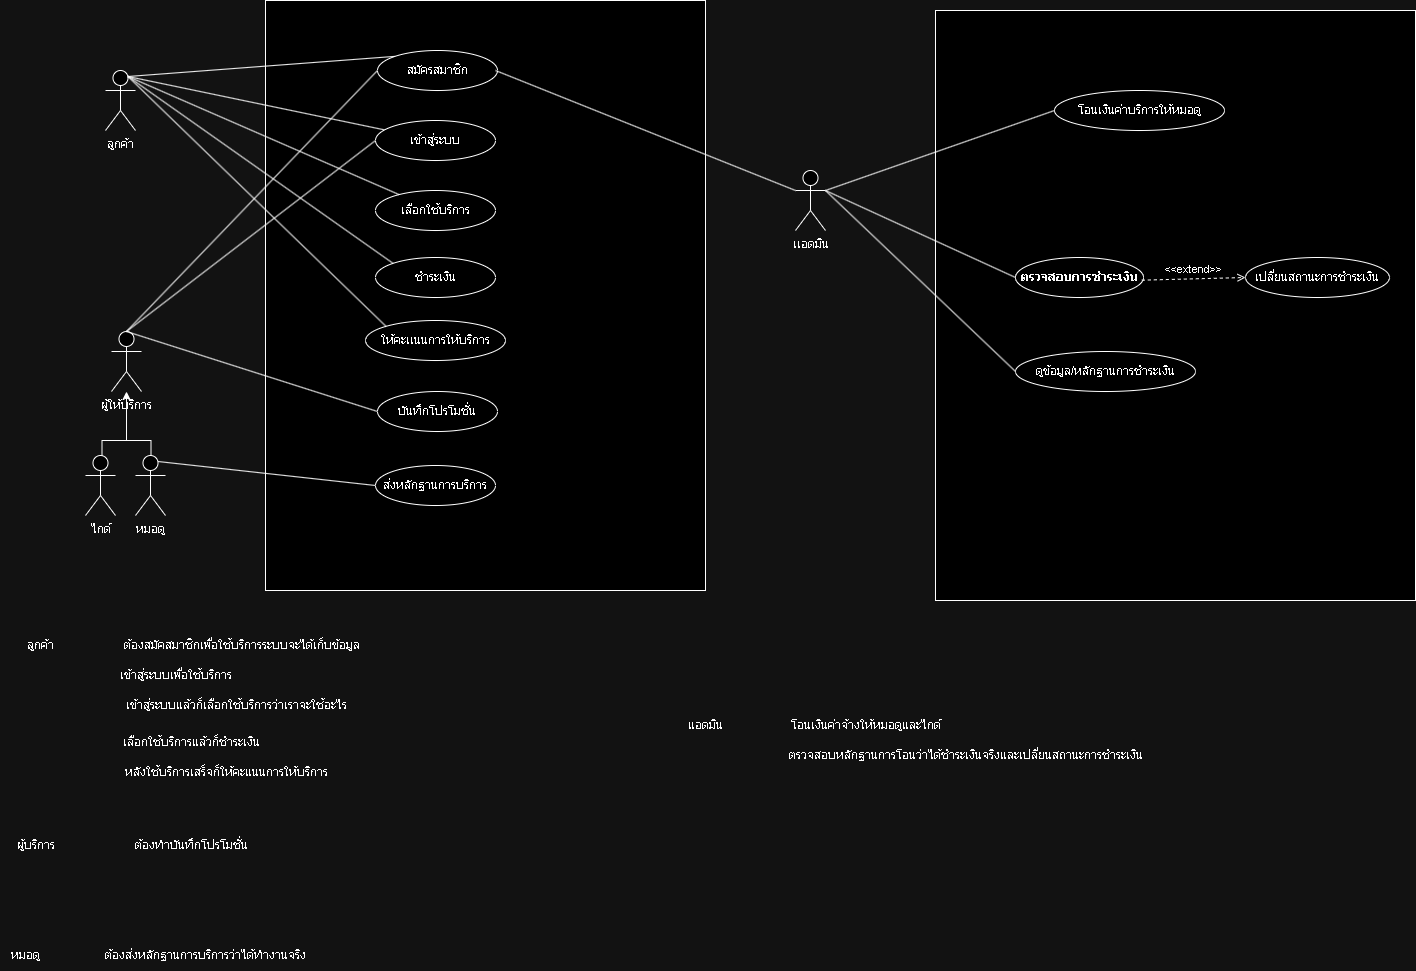

The diagram above was exported from draw.io. Its source (the exported page's mxGraphModel, read from the mxfile embedded in the PNG):
<mxGraphModel dx="2603" dy="758" grid="1" gridSize="10" guides="1" tooltips="1" connect="1" arrows="1" fold="1" page="1" pageScale="1" pageWidth="1169" pageHeight="827" math="0" shadow="0">
  <root>
    <mxCell id="0" />
    <mxCell id="1" parent="0" />
    <mxCell id="Uv6PE13jiMunVCfEU0Ns-61" value="" style="rounded=0;whiteSpace=wrap;html=1;" parent="1" vertex="1">
      <mxGeometry x="880" y="110" width="480" height="590" as="geometry" />
    </mxCell>
    <mxCell id="Uv6PE13jiMunVCfEU0Ns-54" value="" style="rounded=0;whiteSpace=wrap;html=1;" parent="1" vertex="1">
      <mxGeometry x="210" y="100" width="440" height="590" as="geometry" />
    </mxCell>
    <mxCell id="Uv6PE13jiMunVCfEU0Ns-1" value="ลูกค้า" style="shape=umlActor;verticalLabelPosition=bottom;verticalAlign=top;html=1;outlineConnect=0;" parent="1" vertex="1">
      <mxGeometry x="50" y="170" width="30" height="60" as="geometry" />
    </mxCell>
    <mxCell id="Uv6PE13jiMunVCfEU0Ns-6" value="ไกด์" style="shape=umlActor;verticalLabelPosition=bottom;verticalAlign=top;html=1;outlineConnect=0;" parent="1" vertex="1">
      <mxGeometry x="30" y="555" width="30" height="60" as="geometry" />
    </mxCell>
    <mxCell id="Uv6PE13jiMunVCfEU0Ns-9" value="เเอดมิน" style="shape=umlActor;verticalLabelPosition=bottom;verticalAlign=top;html=1;outlineConnect=0;" parent="1" vertex="1">
      <mxGeometry x="740" y="270" width="30" height="60" as="geometry" />
    </mxCell>
    <mxCell id="Uv6PE13jiMunVCfEU0Ns-10" value="สมัครสมาชิก" style="ellipse;whiteSpace=wrap;html=1;" parent="1" vertex="1">
      <mxGeometry x="322" y="150" width="120" height="40" as="geometry" />
    </mxCell>
    <mxCell id="Uv6PE13jiMunVCfEU0Ns-12" value="เลือกใช้บริการ" style="ellipse;whiteSpace=wrap;html=1;" parent="1" vertex="1">
      <mxGeometry x="320" y="290" width="120" height="40" as="geometry" />
    </mxCell>
    <mxCell id="Uv6PE13jiMunVCfEU0Ns-13" value="ชำระเงิน" style="ellipse;whiteSpace=wrap;html=1;" parent="1" vertex="1">
      <mxGeometry x="320" y="357" width="120" height="40" as="geometry" />
    </mxCell>
    <mxCell id="Uv6PE13jiMunVCfEU0Ns-14" value="ให้คะเเนนการให้บริการ" style="ellipse;whiteSpace=wrap;html=1;" parent="1" vertex="1">
      <mxGeometry x="310" y="420" width="140" height="40" as="geometry" />
    </mxCell>
    <mxCell id="Uv6PE13jiMunVCfEU0Ns-15" style="edgeStyle=orthogonalEdgeStyle;rounded=0;orthogonalLoop=1;jettySize=auto;html=1;exitX=0.5;exitY=1;exitDx=0;exitDy=0;" parent="1" source="Uv6PE13jiMunVCfEU0Ns-10" target="Uv6PE13jiMunVCfEU0Ns-10" edge="1">
      <mxGeometry relative="1" as="geometry" />
    </mxCell>
    <mxCell id="Uv6PE13jiMunVCfEU0Ns-23" value="" style="endArrow=none;html=1;rounded=0;exitX=0.75;exitY=0.1;exitDx=0;exitDy=0;exitPerimeter=0;entryX=0;entryY=0;entryDx=0;entryDy=0;" parent="1" source="Uv6PE13jiMunVCfEU0Ns-1" target="Uv6PE13jiMunVCfEU0Ns-10" edge="1">
      <mxGeometry width="50" height="50" relative="1" as="geometry">
        <mxPoint x="109" y="204" as="sourcePoint" />
        <mxPoint x="263" y="160" as="targetPoint" />
      </mxGeometry>
    </mxCell>
    <mxCell id="Uv6PE13jiMunVCfEU0Ns-24" value="" style="endArrow=none;html=1;rounded=0;exitX=0.75;exitY=0.1;exitDx=0;exitDy=0;exitPerimeter=0;" parent="1" source="Uv6PE13jiMunVCfEU0Ns-1" target="Uv6PE13jiMunVCfEU0Ns-11" edge="1">
      <mxGeometry width="50" height="50" relative="1" as="geometry">
        <mxPoint x="110" y="207" as="sourcePoint" />
        <mxPoint x="260" y="230" as="targetPoint" />
      </mxGeometry>
    </mxCell>
    <mxCell id="Uv6PE13jiMunVCfEU0Ns-25" value="" style="endArrow=none;html=1;rounded=0;exitX=0.75;exitY=0.1;exitDx=0;exitDy=0;exitPerimeter=0;" parent="1" source="Uv6PE13jiMunVCfEU0Ns-1" target="Uv6PE13jiMunVCfEU0Ns-12" edge="1">
      <mxGeometry width="50" height="50" relative="1" as="geometry">
        <mxPoint x="107" y="205" as="sourcePoint" />
        <mxPoint x="260" y="297" as="targetPoint" />
      </mxGeometry>
    </mxCell>
    <mxCell id="Uv6PE13jiMunVCfEU0Ns-26" value="" style="endArrow=none;html=1;rounded=0;exitX=0.75;exitY=0.1;exitDx=0;exitDy=0;exitPerimeter=0;entryX=0;entryY=0;entryDx=0;entryDy=0;" parent="1" source="Uv6PE13jiMunVCfEU0Ns-1" target="Uv6PE13jiMunVCfEU0Ns-13" edge="1">
      <mxGeometry width="50" height="50" relative="1" as="geometry">
        <mxPoint x="108" y="206" as="sourcePoint" />
        <mxPoint x="260" y="367" as="targetPoint" />
      </mxGeometry>
    </mxCell>
    <mxCell id="Uv6PE13jiMunVCfEU0Ns-27" value="" style="endArrow=none;html=1;rounded=0;exitX=0.75;exitY=0.1;exitDx=0;exitDy=0;exitPerimeter=0;entryX=0;entryY=0;entryDx=0;entryDy=0;" parent="1" source="Uv6PE13jiMunVCfEU0Ns-1" target="Uv6PE13jiMunVCfEU0Ns-14" edge="1">
      <mxGeometry width="50" height="50" relative="1" as="geometry">
        <mxPoint x="108" y="203" as="sourcePoint" />
        <mxPoint x="250" y="429" as="targetPoint" />
      </mxGeometry>
    </mxCell>
    <mxCell id="Uv6PE13jiMunVCfEU0Ns-28" value="บันทึกโปรโมชั่น" style="ellipse;whiteSpace=wrap;html=1;" parent="1" vertex="1">
      <mxGeometry x="322" y="491" width="120" height="40" as="geometry" />
    </mxCell>
    <mxCell id="Uv6PE13jiMunVCfEU0Ns-11" value="เข้าสู่ระบบ" style="ellipse;whiteSpace=wrap;html=1;" parent="1" vertex="1">
      <mxGeometry x="320" y="220" width="120" height="40" as="geometry" />
    </mxCell>
    <mxCell id="Uv6PE13jiMunVCfEU0Ns-33" value="หมอดู" style="shape=umlActor;verticalLabelPosition=bottom;verticalAlign=top;html=1;outlineConnect=0;" parent="1" vertex="1">
      <mxGeometry x="80" y="555" width="30" height="60" as="geometry" />
    </mxCell>
    <mxCell id="Uv6PE13jiMunVCfEU0Ns-36" value="ผู้ให้บริการ" style="shape=umlActor;verticalLabelPosition=bottom;verticalAlign=top;html=1;outlineConnect=0;" parent="1" vertex="1">
      <mxGeometry x="56" y="431" width="30" height="60" as="geometry" />
    </mxCell>
    <mxCell id="Uv6PE13jiMunVCfEU0Ns-48" style="edgeStyle=orthogonalEdgeStyle;rounded=0;orthogonalLoop=1;jettySize=auto;html=1;" parent="1" source="Uv6PE13jiMunVCfEU0Ns-44" target="Uv6PE13jiMunVCfEU0Ns-36" edge="1">
      <mxGeometry relative="1" as="geometry">
        <mxPoint x="71" y="520" as="targetPoint" />
      </mxGeometry>
    </mxCell>
    <mxCell id="Uv6PE13jiMunVCfEU0Ns-44" value="" style="shape=partialRectangle;whiteSpace=wrap;html=1;bottom=1;right=1;left=1;top=0;fillColor=none;routingCenterX=-0.5;rotation=-180;" parent="1" vertex="1">
      <mxGeometry x="46.5" y="540" width="49" height="15" as="geometry" />
    </mxCell>
    <mxCell id="Uv6PE13jiMunVCfEU0Ns-49" value="" style="endArrow=none;html=1;rounded=0;entryX=0;entryY=0.5;entryDx=0;entryDy=0;exitX=0.5;exitY=0;exitDx=0;exitDy=0;exitPerimeter=0;" parent="1" source="Uv6PE13jiMunVCfEU0Ns-36" target="Uv6PE13jiMunVCfEU0Ns-10" edge="1">
      <mxGeometry width="50" height="50" relative="1" as="geometry">
        <mxPoint x="130" y="420" as="sourcePoint" />
        <mxPoint x="180" y="370" as="targetPoint" />
      </mxGeometry>
    </mxCell>
    <mxCell id="Uv6PE13jiMunVCfEU0Ns-50" value="" style="endArrow=none;html=1;rounded=0;entryX=0;entryY=0.5;entryDx=0;entryDy=0;exitX=0.5;exitY=0;exitDx=0;exitDy=0;exitPerimeter=0;" parent="1" source="Uv6PE13jiMunVCfEU0Ns-36" target="Uv6PE13jiMunVCfEU0Ns-11" edge="1">
      <mxGeometry width="50" height="50" relative="1" as="geometry">
        <mxPoint x="130" y="420" as="sourcePoint" />
        <mxPoint x="180" y="370" as="targetPoint" />
      </mxGeometry>
    </mxCell>
    <mxCell id="Uv6PE13jiMunVCfEU0Ns-51" value="" style="endArrow=none;html=1;rounded=0;entryX=0;entryY=0.5;entryDx=0;entryDy=0;exitX=0.5;exitY=0;exitDx=0;exitDy=0;exitPerimeter=0;" parent="1" source="Uv6PE13jiMunVCfEU0Ns-36" target="Uv6PE13jiMunVCfEU0Ns-28" edge="1">
      <mxGeometry width="50" height="50" relative="1" as="geometry">
        <mxPoint x="71" y="430" as="sourcePoint" />
        <mxPoint x="180" y="370" as="targetPoint" />
      </mxGeometry>
    </mxCell>
    <mxCell id="Uv6PE13jiMunVCfEU0Ns-53" value="ตรวจสอบการชำระเงิน" style="ellipse;whiteSpace=wrap;html=1;fontStyle=1" parent="1" vertex="1">
      <mxGeometry x="960" y="357" width="128" height="40" as="geometry" />
    </mxCell>
    <mxCell id="Uv6PE13jiMunVCfEU0Ns-71" value="เปลี่ยนสถานะการชำระเงิน" style="ellipse;whiteSpace=wrap;html=1;" parent="1" vertex="1">
      <mxGeometry x="1190" y="357" width="144" height="40" as="geometry" />
    </mxCell>
    <mxCell id="Uv6PE13jiMunVCfEU0Ns-72" value="" style="endArrow=none;html=1;rounded=0;entryX=0;entryY=0.5;entryDx=0;entryDy=0;exitX=1;exitY=0.3333333333333333;exitDx=0;exitDy=0;exitPerimeter=0;" parent="1" source="Uv6PE13jiMunVCfEU0Ns-9" target="Uv6PE13jiMunVCfEU0Ns-53" edge="1">
      <mxGeometry width="50" height="50" relative="1" as="geometry">
        <mxPoint x="810" y="540" as="sourcePoint" />
        <mxPoint x="976.0000000000005" y="451" as="targetPoint" />
      </mxGeometry>
    </mxCell>
    <mxCell id="Uv6PE13jiMunVCfEU0Ns-75" value="&amp;lt;&amp;lt;extend&amp;gt;&amp;gt;" style="html=1;verticalAlign=bottom;labelBackgroundColor=none;endArrow=open;endFill=0;dashed=1;rounded=0;entryX=0;entryY=0.5;entryDx=0;entryDy=0;exitX=0.987;exitY=0.567;exitDx=0;exitDy=0;exitPerimeter=0;" parent="1" source="Uv6PE13jiMunVCfEU0Ns-53" target="Uv6PE13jiMunVCfEU0Ns-71" edge="1">
      <mxGeometry width="160" relative="1" as="geometry">
        <mxPoint x="1104" y="609" as="sourcePoint" />
        <mxPoint x="1214" y="609" as="targetPoint" />
      </mxGeometry>
    </mxCell>
    <mxCell id="Uv6PE13jiMunVCfEU0Ns-76" value="โอนเงินค่าบริการให้หมอดู" style="ellipse;whiteSpace=wrap;html=1;" parent="1" vertex="1">
      <mxGeometry x="999" y="190" width="170" height="40" as="geometry" />
    </mxCell>
    <mxCell id="Uv6PE13jiMunVCfEU0Ns-77" value="" style="endArrow=none;html=1;rounded=0;entryX=0;entryY=0.5;entryDx=0;entryDy=0;exitX=1;exitY=0.3333333333333333;exitDx=0;exitDy=0;exitPerimeter=0;" parent="1" source="Uv6PE13jiMunVCfEU0Ns-9" target="Uv6PE13jiMunVCfEU0Ns-76" edge="1">
      <mxGeometry width="50" height="50" relative="1" as="geometry">
        <mxPoint x="770" y="420" as="sourcePoint" />
        <mxPoint x="820" y="370" as="targetPoint" />
      </mxGeometry>
    </mxCell>
    <mxCell id="Uv6PE13jiMunVCfEU0Ns-84" value="ส่งหลักฐานการบริการ" style="ellipse;whiteSpace=wrap;html=1;" parent="1" vertex="1">
      <mxGeometry x="320" y="565" width="120" height="40" as="geometry" />
    </mxCell>
    <mxCell id="Uv6PE13jiMunVCfEU0Ns-85" value="" style="endArrow=none;html=1;rounded=0;entryX=0;entryY=0.5;entryDx=0;entryDy=0;exitX=0.75;exitY=0.1;exitDx=0;exitDy=0;exitPerimeter=0;" parent="1" source="Uv6PE13jiMunVCfEU0Ns-33" target="Uv6PE13jiMunVCfEU0Ns-84" edge="1">
      <mxGeometry width="50" height="50" relative="1" as="geometry">
        <mxPoint x="490" y="400" as="sourcePoint" />
        <mxPoint x="540" y="350" as="targetPoint" />
      </mxGeometry>
    </mxCell>
    <mxCell id="Uv6PE13jiMunVCfEU0Ns-87" value="ดูข้อมูล/หลักฐานการชำระเงิน" style="ellipse;whiteSpace=wrap;html=1;" parent="1" vertex="1">
      <mxGeometry x="960" y="451" width="180" height="40" as="geometry" />
    </mxCell>
    <mxCell id="Uv6PE13jiMunVCfEU0Ns-88" value="" style="endArrow=none;html=1;rounded=0;entryX=0;entryY=0.5;entryDx=0;entryDy=0;exitX=1;exitY=0.3333333333333333;exitDx=0;exitDy=0;exitPerimeter=0;" parent="1" source="Uv6PE13jiMunVCfEU0Ns-9" target="Uv6PE13jiMunVCfEU0Ns-87" edge="1">
      <mxGeometry width="50" height="50" relative="1" as="geometry">
        <mxPoint x="590" y="390" as="sourcePoint" />
        <mxPoint x="640" y="340" as="targetPoint" />
      </mxGeometry>
    </mxCell>
    <mxCell id="Uv6PE13jiMunVCfEU0Ns-89" value="" style="endArrow=none;html=1;rounded=0;entryX=0;entryY=0.3333333333333333;entryDx=0;entryDy=0;entryPerimeter=0;" parent="1" target="Uv6PE13jiMunVCfEU0Ns-9" edge="1">
      <mxGeometry width="50" height="50" relative="1" as="geometry">
        <mxPoint x="440" y="170" as="sourcePoint" />
        <mxPoint x="530" y="350" as="targetPoint" />
      </mxGeometry>
    </mxCell>
    <mxCell id="tffIv7jC9zkG8egTPjTs-1" value="ต้องสมัคสมาชิกเพื่อใช้บริการระบบจะได้เก็บข้อมูล&lt;br&gt;" style="text;html=1;align=center;verticalAlign=middle;resizable=0;points=[];autosize=1;strokeColor=none;fillColor=none;" parent="1" vertex="1">
      <mxGeometry x="56" y="730" width="260" height="30" as="geometry" />
    </mxCell>
    <mxCell id="tffIv7jC9zkG8egTPjTs-3" value="เข้าสู่ระบบเพื่อใช้บริการ" style="text;html=1;align=center;verticalAlign=middle;resizable=0;points=[];autosize=1;strokeColor=none;fillColor=none;" parent="1" vertex="1">
      <mxGeometry x="50" y="760" width="140" height="30" as="geometry" />
    </mxCell>
    <mxCell id="tffIv7jC9zkG8egTPjTs-4" value="เข้าสู่ระบบแล้วก็เลือกใช้บริการว่าเราจะใช้อะไร" style="text;html=1;align=center;verticalAlign=middle;resizable=0;points=[];autosize=1;strokeColor=none;fillColor=none;" parent="1" vertex="1">
      <mxGeometry x="56" y="790" width="250" height="30" as="geometry" />
    </mxCell>
    <mxCell id="tffIv7jC9zkG8egTPjTs-5" value="ลูกค้า" style="text;html=1;align=center;verticalAlign=middle;resizable=0;points=[];autosize=1;strokeColor=none;fillColor=none;" parent="1" vertex="1">
      <mxGeometry x="-40" y="730" width="50" height="30" as="geometry" />
    </mxCell>
    <mxCell id="tffIv7jC9zkG8egTPjTs-6" value="เลือกใช้บริการแล้วก็ชำระเงิน" style="text;html=1;align=center;verticalAlign=middle;resizable=0;points=[];autosize=1;strokeColor=none;fillColor=none;" parent="1" vertex="1">
      <mxGeometry x="56" y="827" width="160" height="30" as="geometry" />
    </mxCell>
    <mxCell id="tffIv7jC9zkG8egTPjTs-7" value="หลังใช้บริการเสร็จก็ให้คะแนนการให้บริการ" style="text;html=1;align=center;verticalAlign=middle;resizable=0;points=[];autosize=1;strokeColor=none;fillColor=none;" parent="1" vertex="1">
      <mxGeometry x="56" y="857" width="230" height="30" as="geometry" />
    </mxCell>
    <mxCell id="tffIv7jC9zkG8egTPjTs-8" value="ผู้บริการ" style="text;html=1;align=center;verticalAlign=middle;resizable=0;points=[];autosize=1;strokeColor=none;fillColor=none;" parent="1" vertex="1">
      <mxGeometry x="-50" y="930" width="60" height="30" as="geometry" />
    </mxCell>
    <mxCell id="tffIv7jC9zkG8egTPjTs-9" value="หมอดู" style="text;html=1;align=center;verticalAlign=middle;resizable=0;points=[];autosize=1;strokeColor=none;fillColor=none;" parent="1" vertex="1">
      <mxGeometry x="-55" y="1040" width="50" height="30" as="geometry" />
    </mxCell>
    <mxCell id="tffIv7jC9zkG8egTPjTs-10" value="ต้องส่งหลักฐานการบริการว่าได้ทำงานจริง" style="text;html=1;align=center;verticalAlign=middle;resizable=0;points=[];autosize=1;strokeColor=none;fillColor=none;" parent="1" vertex="1">
      <mxGeometry x="40" y="1040" width="220" height="30" as="geometry" />
    </mxCell>
    <mxCell id="tffIv7jC9zkG8egTPjTs-11" value="ต้องทำบันทึกโปรโมชั่น" style="text;html=1;align=center;verticalAlign=middle;resizable=0;points=[];autosize=1;strokeColor=none;fillColor=none;" parent="1" vertex="1">
      <mxGeometry x="66" y="930" width="140" height="30" as="geometry" />
    </mxCell>
    <mxCell id="tffIv7jC9zkG8egTPjTs-12" value="แอดมิน" style="text;html=1;align=center;verticalAlign=middle;resizable=0;points=[];autosize=1;strokeColor=none;fillColor=none;" parent="1" vertex="1">
      <mxGeometry x="620" y="810" width="60" height="30" as="geometry" />
    </mxCell>
    <mxCell id="tffIv7jC9zkG8egTPjTs-13" value="โอนเงินค่าจ้างให้หมอดูและไกด์" style="text;html=1;align=center;verticalAlign=middle;resizable=0;points=[];autosize=1;strokeColor=none;fillColor=none;" parent="1" vertex="1">
      <mxGeometry x="720" y="810" width="180" height="30" as="geometry" />
    </mxCell>
    <mxCell id="tffIv7jC9zkG8egTPjTs-14" value="ตรวจสอบหลักฐานการโอนว่าได้ชำระเงินจริงและเปลี่ยนสถานะการชำระเงิน" style="text;html=1;align=center;verticalAlign=middle;resizable=0;points=[];autosize=1;strokeColor=none;fillColor=none;" parent="1" vertex="1">
      <mxGeometry x="720" y="840" width="380" height="30" as="geometry" />
    </mxCell>
  </root>
</mxGraphModel>